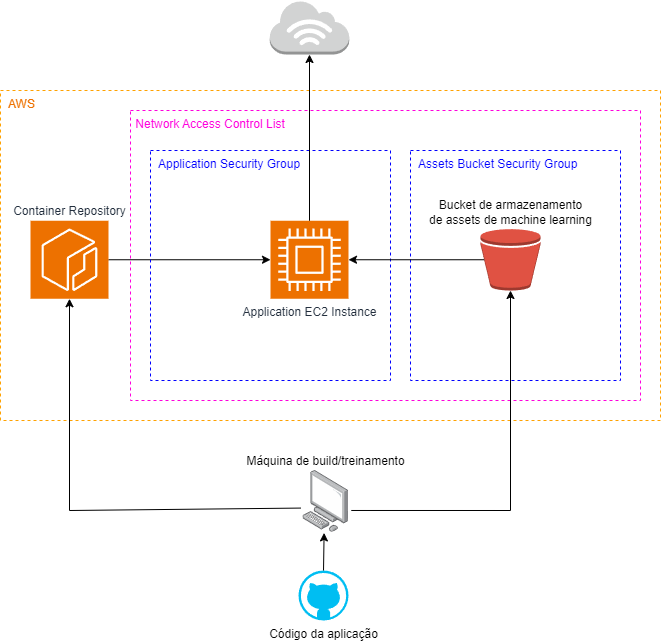

The diagram above was exported from draw.io. Its source (the exported page's mxGraphModel, read from the mxfile embedded in the PNG):
<mxGraphModel dx="1050" dy="522" grid="1" gridSize="10" guides="1" tooltips="1" connect="1" arrows="1" fold="1" page="1" pageScale="1" pageWidth="827" pageHeight="1169" math="0" shadow="0">
  <root>
    <mxCell id="0" />
    <mxCell id="1" parent="0" />
    <mxCell id="NhqVWrQaK6Yb3QWuALmI-3" value="&amp;nbsp; AWS" style="rounded=0;whiteSpace=wrap;html=1;fillColor=none;dashed=1;strokeColor=#ffa200;fontColor=#ed7100;align=left;verticalAlign=top;" vertex="1" parent="1">
      <mxGeometry x="84" y="130" width="660" height="330" as="geometry" />
    </mxCell>
    <mxCell id="NhqVWrQaK6Yb3QWuALmI-8" style="edgeStyle=orthogonalEdgeStyle;rounded=0;orthogonalLoop=1;jettySize=auto;html=1;exitX=1;exitY=0.5;exitDx=0;exitDy=0;exitPerimeter=0;" edge="1" parent="1" source="NhqVWrQaK6Yb3QWuALmI-2" target="NhqVWrQaK6Yb3QWuALmI-7">
      <mxGeometry relative="1" as="geometry" />
    </mxCell>
    <mxCell id="NhqVWrQaK6Yb3QWuALmI-2" value="Container Repository" style="sketch=0;points=[[0,0,0],[0.25,0,0],[0.5,0,0],[0.75,0,0],[1,0,0],[0,1,0],[0.25,1,0],[0.5,1,0],[0.75,1,0],[1,1,0],[0,0.25,0],[0,0.5,0],[0,0.75,0],[1,0.25,0],[1,0.5,0],[1,0.75,0]];outlineConnect=0;fontColor=#232F3E;fillColor=#ED7100;strokeColor=#ffffff;dashed=0;verticalLabelPosition=top;verticalAlign=bottom;align=center;html=1;fontSize=12;fontStyle=0;aspect=fixed;shape=mxgraph.aws4.resourceIcon;resIcon=mxgraph.aws4.ecr;labelPosition=center;" vertex="1" parent="1">
      <mxGeometry x="114" y="260.25" width="78" height="78" as="geometry" />
    </mxCell>
    <mxCell id="NhqVWrQaK6Yb3QWuALmI-4" value="&lt;div&gt;&lt;span style=&quot;background-color: initial;&quot;&gt;&amp;nbsp;Network Access Control List&lt;/span&gt;&lt;br&gt;&lt;/div&gt;" style="rounded=0;whiteSpace=wrap;html=1;fontColor=#ff00dd;fillColor=none;dashed=1;align=left;verticalAlign=top;strokeColor=#ff00dd;" vertex="1" parent="1">
      <mxGeometry x="214" y="150" width="510" height="290" as="geometry" />
    </mxCell>
    <mxCell id="NhqVWrQaK6Yb3QWuALmI-5" value="&amp;nbsp; Application Security Group" style="rounded=0;whiteSpace=wrap;html=1;align=left;verticalAlign=top;strokeColor=#0000ff;fontColor=#0000ff;fillColor=none;dashed=1;" vertex="1" parent="1">
      <mxGeometry x="234" y="190" width="240" height="230" as="geometry" />
    </mxCell>
    <mxCell id="NhqVWrQaK6Yb3QWuALmI-6" value="&amp;nbsp; Assets Bucket Security Group" style="rounded=0;whiteSpace=wrap;html=1;align=left;verticalAlign=top;strokeColor=#0000ff;fontColor=#0000ff;fillColor=none;dashed=1;" vertex="1" parent="1">
      <mxGeometry x="494" y="190" width="210" height="230" as="geometry" />
    </mxCell>
    <mxCell id="NhqVWrQaK6Yb3QWuALmI-7" value="Application EC2 Instance" style="sketch=0;points=[[0,0,0],[0.25,0,0],[0.5,0,0],[0.75,0,0],[1,0,0],[0,1,0],[0.25,1,0],[0.5,1,0],[0.75,1,0],[1,1,0],[0,0.25,0],[0,0.5,0],[0,0.75,0],[1,0.25,0],[1,0.5,0],[1,0.75,0]];outlineConnect=0;fontColor=#232F3E;fillColor=#ED7100;strokeColor=#ffffff;dashed=0;verticalLabelPosition=bottom;verticalAlign=top;align=center;html=1;fontSize=12;fontStyle=0;aspect=fixed;shape=mxgraph.aws4.resourceIcon;resIcon=mxgraph.aws4.compute;" vertex="1" parent="1">
      <mxGeometry x="354" y="260.25" width="78" height="78" as="geometry" />
    </mxCell>
    <mxCell id="NhqVWrQaK6Yb3QWuALmI-9" value="Bucket de armazenamento&lt;br&gt;de assets de machine learning" style="outlineConnect=0;dashed=0;verticalLabelPosition=top;verticalAlign=bottom;align=center;html=1;shape=mxgraph.aws3.bucket;fillColor=#E05243;gradientColor=none;labelPosition=center;" vertex="1" parent="1">
      <mxGeometry x="564" y="268.5" width="60" height="61.5" as="geometry" />
    </mxCell>
    <mxCell id="NhqVWrQaK6Yb3QWuALmI-10" style="edgeStyle=orthogonalEdgeStyle;rounded=0;orthogonalLoop=1;jettySize=auto;html=1;exitX=0.06;exitY=0.5;exitDx=0;exitDy=0;exitPerimeter=0;entryX=1;entryY=0.5;entryDx=0;entryDy=0;entryPerimeter=0;" edge="1" parent="1" source="NhqVWrQaK6Yb3QWuALmI-9" target="NhqVWrQaK6Yb3QWuALmI-7">
      <mxGeometry relative="1" as="geometry" />
    </mxCell>
    <mxCell id="NhqVWrQaK6Yb3QWuALmI-11" value="" style="outlineConnect=0;dashed=0;verticalLabelPosition=bottom;verticalAlign=top;align=center;html=1;shape=mxgraph.aws3.internet_3;fillColor=#D2D3D3;gradientColor=none;" vertex="1" parent="1">
      <mxGeometry x="353.25" y="40" width="79.5" height="54" as="geometry" />
    </mxCell>
    <mxCell id="NhqVWrQaK6Yb3QWuALmI-12" style="edgeStyle=orthogonalEdgeStyle;rounded=0;orthogonalLoop=1;jettySize=auto;html=1;exitX=0.5;exitY=0;exitDx=0;exitDy=0;exitPerimeter=0;entryX=0.5;entryY=1;entryDx=0;entryDy=0;entryPerimeter=0;" edge="1" parent="1" source="NhqVWrQaK6Yb3QWuALmI-7" target="NhqVWrQaK6Yb3QWuALmI-11">
      <mxGeometry relative="1" as="geometry" />
    </mxCell>
    <mxCell id="NhqVWrQaK6Yb3QWuALmI-13" value="Código da aplicação" style="verticalLabelPosition=bottom;html=1;verticalAlign=top;align=center;strokeColor=none;fillColor=#00BEF2;shape=mxgraph.azure.github_code;pointerEvents=1;" vertex="1" parent="1">
      <mxGeometry x="382" y="610" width="50" height="50" as="geometry" />
    </mxCell>
    <mxCell id="NhqVWrQaK6Yb3QWuALmI-14" value="Máquina de build/treinamento" style="image;points=[];aspect=fixed;html=1;align=center;shadow=0;dashed=0;image=img/lib/allied_telesis/computer_and_terminals/Personal_Computer.svg;labelPosition=center;verticalLabelPosition=top;verticalAlign=bottom;" vertex="1" parent="1">
      <mxGeometry x="386.4" y="510" width="45.6" height="61.800000000000004" as="geometry" />
    </mxCell>
    <mxCell id="NhqVWrQaK6Yb3QWuALmI-15" style="edgeStyle=orthogonalEdgeStyle;rounded=0;orthogonalLoop=1;jettySize=auto;html=1;exitX=0.5;exitY=0;exitDx=0;exitDy=0;exitPerimeter=0;entryX=0.465;entryY=1.01;entryDx=0;entryDy=0;entryPerimeter=0;" edge="1" parent="1" source="NhqVWrQaK6Yb3QWuALmI-13" target="NhqVWrQaK6Yb3QWuALmI-14">
      <mxGeometry relative="1" as="geometry" />
    </mxCell>
    <mxCell id="NhqVWrQaK6Yb3QWuALmI-16" value="" style="endArrow=classic;html=1;rounded=0;exitX=-0.044;exitY=0.608;exitDx=0;exitDy=0;exitPerimeter=0;entryX=0.5;entryY=1;entryDx=0;entryDy=0;entryPerimeter=0;" edge="1" parent="1" source="NhqVWrQaK6Yb3QWuALmI-14" target="NhqVWrQaK6Yb3QWuALmI-2">
      <mxGeometry width="50" height="50" relative="1" as="geometry">
        <mxPoint x="390" y="550" as="sourcePoint" />
        <mxPoint x="440" y="500" as="targetPoint" />
        <Array as="points">
          <mxPoint x="153" y="550" />
        </Array>
      </mxGeometry>
    </mxCell>
    <mxCell id="NhqVWrQaK6Yb3QWuALmI-17" value="" style="endArrow=classic;html=1;rounded=0;entryX=0.5;entryY=1;entryDx=0;entryDy=0;entryPerimeter=0;exitX=1.061;exitY=0.647;exitDx=0;exitDy=0;exitPerimeter=0;" edge="1" parent="1" source="NhqVWrQaK6Yb3QWuALmI-14" target="NhqVWrQaK6Yb3QWuALmI-9">
      <mxGeometry width="50" height="50" relative="1" as="geometry">
        <mxPoint x="390" y="450" as="sourcePoint" />
        <mxPoint x="440" y="400" as="targetPoint" />
        <Array as="points">
          <mxPoint x="594" y="550" />
        </Array>
      </mxGeometry>
    </mxCell>
  </root>
</mxGraphModel>